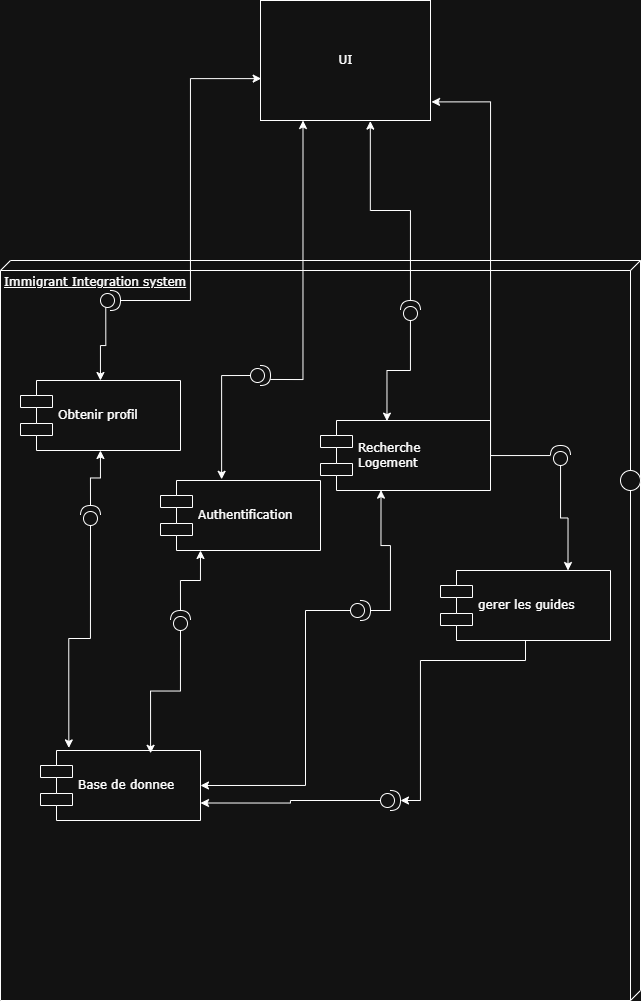

The diagram above was exported from draw.io. Its source (the exported page's mxGraphModel, read from the mxfile embedded in the PNG):
<mxGraphModel dx="1277" dy="1654" grid="1" gridSize="10" guides="1" tooltips="1" connect="1" arrows="1" fold="1" page="1" pageScale="1" pageWidth="1100" pageHeight="850" background="none" math="0" shadow="0">
  <root>
    <mxCell id="0" />
    <mxCell id="1" parent="0" />
    <mxCell id="39150e848f15840c-1" parent="1" style="verticalAlign=top;align=left;spacingTop=8;spacingLeft=2;spacingRight=12;shape=cube;size=10;direction=south;fontStyle=4;html=1;rounded=0;shadow=0;comic=0;labelBackgroundColor=none;strokeWidth=1;fontFamily=Verdana;fontSize=12" value="Immigrant Integration system" vertex="1">
      <mxGeometry height="740" width="640" y="20" as="geometry" />
    </mxCell>
    <mxCell id="39150e848f15840c-9" parent="1" style="ellipse;whiteSpace=wrap;html=1;rounded=0;shadow=0;comic=0;labelBackgroundColor=none;strokeWidth=1;fontFamily=Verdana;fontSize=12;align=center;" value="" vertex="1">
      <mxGeometry height="20" width="20" x="620" y="230" as="geometry" />
    </mxCell>
    <mxCell id="XY--SNpedVlAQItyqkTo-2" parent="1" style="html=1;rounded=0;shadow=0;comic=0;labelBackgroundColor=none;strokeWidth=1;fontFamily=Verdana;fontSize=12;align=center;" value="UI" vertex="1">
      <mxGeometry height="120" width="170" x="260" y="-240" as="geometry" />
    </mxCell>
    <mxCell id="XY--SNpedVlAQItyqkTo-3" parent="1" style="shape=component;align=left;spacingLeft=36;rounded=0;shadow=0;comic=0;labelBackgroundColor=none;strokeWidth=1;fontFamily=Verdana;fontSize=12;html=1;" value="Recherche&lt;div&gt;Logement&lt;/div&gt;" vertex="1">
      <mxGeometry height="70" width="170" x="320" y="180" as="geometry" />
    </mxCell>
    <mxCell id="XY--SNpedVlAQItyqkTo-5" parent="1" style="shape=component;align=left;spacingLeft=36;rounded=0;shadow=0;comic=0;labelBackgroundColor=none;strokeWidth=1;fontFamily=Verdana;fontSize=12;html=1;" value="Authentification" vertex="1">
      <mxGeometry height="70" width="160" x="160" y="240" as="geometry" />
    </mxCell>
    <mxCell id="XY--SNpedVlAQItyqkTo-7" parent="1" style="shape=component;align=left;spacingLeft=36;rounded=0;shadow=0;comic=0;labelBackgroundColor=none;strokeWidth=1;fontFamily=Verdana;fontSize=12;html=1;" value="Base de donnee" vertex="1">
      <mxGeometry height="70" width="160" x="40" y="510" as="geometry" />
    </mxCell>
    <mxCell id="XY--SNpedVlAQItyqkTo-12" parent="1" style="shape=component;align=left;spacingLeft=36;rounded=0;shadow=0;comic=0;labelBackgroundColor=none;strokeWidth=1;fontFamily=Verdana;fontSize=12;html=1;" value="Obtenir profil" vertex="1">
      <mxGeometry height="70" width="160" x="20" y="140" as="geometry" />
    </mxCell>
    <mxCell id="mmgkgvwRaSj8cNtj-1T0-27" edge="1" parent="1" source="mmgkgvwRaSj8cNtj-1T0-1" style="edgeStyle=orthogonalEdgeStyle;rounded=0;orthogonalLoop=1;jettySize=auto;html=1;exitX=0.263;exitY=0.309;exitDx=0;exitDy=0;exitPerimeter=0;" target="XY--SNpedVlAQItyqkTo-12" value="">
      <mxGeometry relative="1" as="geometry" />
    </mxCell>
    <mxCell id="mmgkgvwRaSj8cNtj-1T0-1" parent="1" style="shape=providedRequiredInterface;html=1;verticalLabelPosition=bottom;sketch=0;" value="" vertex="1">
      <mxGeometry height="20" width="20" x="100" y="50" as="geometry" />
    </mxCell>
    <mxCell id="mmgkgvwRaSj8cNtj-1T0-3" edge="1" parent="1" source="mmgkgvwRaSj8cNtj-1T0-1" style="edgeStyle=orthogonalEdgeStyle;rounded=0;orthogonalLoop=1;jettySize=auto;html=1;entryX=0.004;entryY=0.651;entryDx=0;entryDy=0;entryPerimeter=0;" target="XY--SNpedVlAQItyqkTo-2">
      <mxGeometry relative="1" as="geometry" />
    </mxCell>
    <mxCell id="mmgkgvwRaSj8cNtj-1T0-7" edge="1" parent="1" style="edgeStyle=orthogonalEdgeStyle;rounded=0;orthogonalLoop=1;jettySize=auto;html=1;" target="XY--SNpedVlAQItyqkTo-12">
      <mxGeometry relative="1" as="geometry">
        <mxPoint x="90" y="265" as="sourcePoint" />
      </mxGeometry>
    </mxCell>
    <mxCell id="mmgkgvwRaSj8cNtj-1T0-6" edge="1" parent="1" style="edgeStyle=orthogonalEdgeStyle;rounded=0;orthogonalLoop=1;jettySize=auto;html=1;entryX=0.177;entryY=-0.037;entryDx=0;entryDy=0;entryPerimeter=0;" target="XY--SNpedVlAQItyqkTo-7">
      <mxGeometry relative="1" as="geometry">
        <mxPoint x="90" y="285" as="sourcePoint" />
      </mxGeometry>
    </mxCell>
    <mxCell id="mmgkgvwRaSj8cNtj-1T0-16" edge="1" parent="1" style="edgeStyle=orthogonalEdgeStyle;rounded=0;orthogonalLoop=1;jettySize=auto;html=1;entryX=0.25;entryY=1;entryDx=0;entryDy=0;" target="XY--SNpedVlAQItyqkTo-5">
      <mxGeometry relative="1" as="geometry">
        <mxPoint x="180" y="370" as="sourcePoint" />
      </mxGeometry>
    </mxCell>
    <mxCell id="mmgkgvwRaSj8cNtj-1T0-17" edge="1" parent="1" style="edgeStyle=orthogonalEdgeStyle;rounded=0;orthogonalLoop=1;jettySize=auto;html=1;entryX=0.688;entryY=0.04;entryDx=0;entryDy=0;entryPerimeter=0;" target="XY--SNpedVlAQItyqkTo-7">
      <mxGeometry relative="1" as="geometry">
        <mxPoint x="180" y="390" as="sourcePoint" />
      </mxGeometry>
    </mxCell>
    <mxCell id="mmgkgvwRaSj8cNtj-1T0-19" edge="1" parent="1" source="mmgkgvwRaSj8cNtj-1T0-28" style="edgeStyle=orthogonalEdgeStyle;rounded=0;orthogonalLoop=1;jettySize=auto;html=1;entryX=0.25;entryY=1;entryDx=0;entryDy=0;exitX=0.985;exitY=0.698;exitDx=0;exitDy=0;exitPerimeter=0;" target="XY--SNpedVlAQItyqkTo-2">
      <mxGeometry relative="1" as="geometry">
        <mxPoint x="237.63478184725454" y="114.1833219884611" as="sourcePoint" />
      </mxGeometry>
    </mxCell>
    <mxCell id="mmgkgvwRaSj8cNtj-1T0-26" edge="1" parent="1" source="mmgkgvwRaSj8cNtj-1T0-31" style="edgeStyle=orthogonalEdgeStyle;rounded=0;orthogonalLoop=1;jettySize=auto;html=1;entryX=1;entryY=0.5;entryDx=0;entryDy=0;exitX=0;exitY=0.5;exitDx=0;exitDy=0;exitPerimeter=0;" target="XY--SNpedVlAQItyqkTo-7">
      <mxGeometry relative="1" as="geometry">
        <Array as="points">
          <mxPoint x="305" y="370" />
          <mxPoint x="305" y="545" />
        </Array>
        <mxPoint x="410" y="319.9999999999998" as="sourcePoint" />
      </mxGeometry>
    </mxCell>
    <mxCell id="mmgkgvwRaSj8cNtj-1T0-25" edge="1" parent="1" source="mmgkgvwRaSj8cNtj-1T0-31" style="edgeStyle=orthogonalEdgeStyle;rounded=0;orthogonalLoop=1;jettySize=auto;html=1;entryX=0.356;entryY=0.995;entryDx=0;entryDy=0;entryPerimeter=0;exitX=1;exitY=0.5;exitDx=0;exitDy=0;exitPerimeter=0;" target="XY--SNpedVlAQItyqkTo-3">
      <mxGeometry relative="1" as="geometry">
        <Array as="points">
          <mxPoint x="390" y="370" />
          <mxPoint x="390" y="305" />
          <mxPoint x="380" y="305" />
        </Array>
        <mxPoint x="420" y="310" as="sourcePoint" />
      </mxGeometry>
    </mxCell>
    <mxCell id="mmgkgvwRaSj8cNtj-1T0-28" parent="1" style="shape=providedRequiredInterface;html=1;verticalLabelPosition=bottom;sketch=0;" value="" vertex="1">
      <mxGeometry height="20" width="20" x="250" y="125" as="geometry" />
    </mxCell>
    <mxCell id="mmgkgvwRaSj8cNtj-1T0-30" edge="1" parent="1" source="mmgkgvwRaSj8cNtj-1T0-28" style="edgeStyle=orthogonalEdgeStyle;rounded=0;orthogonalLoop=1;jettySize=auto;html=1;entryX=0.382;entryY=-0.017;entryDx=0;entryDy=0;entryPerimeter=0;exitX=0;exitY=0.5;exitDx=0;exitDy=0;exitPerimeter=0;" target="XY--SNpedVlAQItyqkTo-5">
      <mxGeometry relative="1" as="geometry" />
    </mxCell>
    <mxCell id="mmgkgvwRaSj8cNtj-1T0-31" parent="1" style="shape=providedRequiredInterface;html=1;verticalLabelPosition=bottom;sketch=0;" value="" vertex="1">
      <mxGeometry height="20" width="20" x="350" y="360" as="geometry" />
    </mxCell>
    <mxCell id="mmgkgvwRaSj8cNtj-1T0-33" parent="1" style="shape=providedRequiredInterface;html=1;verticalLabelPosition=bottom;sketch=0;direction=north;" value="" vertex="1">
      <mxGeometry height="20" width="20" x="400" y="60" as="geometry" />
    </mxCell>
    <mxCell id="mmgkgvwRaSj8cNtj-1T0-35" edge="1" parent="1" source="mmgkgvwRaSj8cNtj-1T0-33" style="edgeStyle=orthogonalEdgeStyle;rounded=0;orthogonalLoop=1;jettySize=auto;html=1;entryX=0.646;entryY=1.005;entryDx=0;entryDy=0;entryPerimeter=0;" target="XY--SNpedVlAQItyqkTo-2">
      <mxGeometry relative="1" as="geometry" />
    </mxCell>
    <mxCell id="mmgkgvwRaSj8cNtj-1T0-36" edge="1" parent="1" source="mmgkgvwRaSj8cNtj-1T0-33" style="edgeStyle=orthogonalEdgeStyle;rounded=0;orthogonalLoop=1;jettySize=auto;html=1;entryX=0.391;entryY=0.009;entryDx=0;entryDy=0;entryPerimeter=0;" target="XY--SNpedVlAQItyqkTo-3">
      <mxGeometry relative="1" as="geometry" />
    </mxCell>
    <mxCell id="mmgkgvwRaSj8cNtj-1T0-37" parent="1" style="shape=providedRequiredInterface;html=1;verticalLabelPosition=bottom;sketch=0;direction=north;" value="" vertex="1">
      <mxGeometry height="20" width="20" x="170" y="370" as="geometry" />
    </mxCell>
    <mxCell id="mmgkgvwRaSj8cNtj-1T0-38" parent="1" style="shape=providedRequiredInterface;html=1;verticalLabelPosition=bottom;sketch=0;direction=north;" value="" vertex="1">
      <mxGeometry height="20" width="20" x="80" y="265" as="geometry" />
    </mxCell>
    <mxCell id="YAmI9qVt2b3U8qsgx7yc-1" parent="1" style="shape=component;align=left;spacingLeft=36;rounded=0;shadow=0;comic=0;labelBackgroundColor=none;strokeWidth=1;fontFamily=Verdana;fontSize=12;html=1;" value="gerer les guides" vertex="1">
      <mxGeometry height="70" width="170" x="440" y="330" as="geometry" />
    </mxCell>
    <mxCell id="YAmI9qVt2b3U8qsgx7yc-5" edge="1" parent="1" source="YAmI9qVt2b3U8qsgx7yc-3" style="edgeStyle=orthogonalEdgeStyle;rounded=0;orthogonalLoop=1;jettySize=auto;html=1;entryX=1;entryY=0.75;entryDx=0;entryDy=0;" target="XY--SNpedVlAQItyqkTo-7">
      <mxGeometry relative="1" as="geometry" />
    </mxCell>
    <mxCell id="YAmI9qVt2b3U8qsgx7yc-3" parent="1" style="shape=providedRequiredInterface;html=1;verticalLabelPosition=bottom;sketch=0;" value="" vertex="1">
      <mxGeometry height="20" width="20" x="380" y="550" as="geometry" />
    </mxCell>
    <mxCell id="YAmI9qVt2b3U8qsgx7yc-4" edge="1" parent="1" source="YAmI9qVt2b3U8qsgx7yc-1" style="edgeStyle=orthogonalEdgeStyle;rounded=0;orthogonalLoop=1;jettySize=auto;html=1;entryX=1;entryY=0.5;entryDx=0;entryDy=0;entryPerimeter=0;" target="YAmI9qVt2b3U8qsgx7yc-3">
      <mxGeometry relative="1" as="geometry">
        <Array as="points">
          <mxPoint x="525" y="420" />
          <mxPoint x="420" y="420" />
          <mxPoint x="420" y="560" />
        </Array>
      </mxGeometry>
    </mxCell>
    <mxCell id="YAmI9qVt2b3U8qsgx7yc-7" edge="1" parent="1" source="YAmI9qVt2b3U8qsgx7yc-6" style="edgeStyle=orthogonalEdgeStyle;rounded=0;orthogonalLoop=1;jettySize=auto;html=1;entryX=0.75;entryY=0;entryDx=0;entryDy=0;" target="YAmI9qVt2b3U8qsgx7yc-1">
      <mxGeometry relative="1" as="geometry" />
    </mxCell>
    <mxCell id="YAmI9qVt2b3U8qsgx7yc-6" parent="1" style="shape=providedRequiredInterface;html=1;verticalLabelPosition=bottom;sketch=0;direction=north;" value="" vertex="1">
      <mxGeometry height="20" width="20" x="550" y="205" as="geometry" />
    </mxCell>
    <mxCell id="YAmI9qVt2b3U8qsgx7yc-8" edge="1" parent="1" source="YAmI9qVt2b3U8qsgx7yc-6" style="edgeStyle=orthogonalEdgeStyle;rounded=0;orthogonalLoop=1;jettySize=auto;html=1;entryX=1.006;entryY=0.845;entryDx=0;entryDy=0;entryPerimeter=0;" target="XY--SNpedVlAQItyqkTo-2">
      <mxGeometry relative="1" as="geometry" />
    </mxCell>
  </root>
</mxGraphModel>